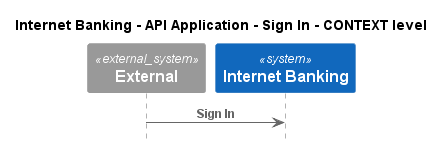

The diagram above was rendered by PlantUML. Its source (embedded in the PNG):
@startuml
!pragma layout smetana
!include ..\..\..\..\..\..\.c4s\C4_Sequence.puml

title Internet Banking - API Application - Sign In - CONTEXT level

System_Ext(C4InterFlow.SoftwareSystems.ExternalSystem, "External", "")
System(BigBankPlc.SoftwareSystems.InternetBanking, "Internet Banking", "")

Rel(C4InterFlow.SoftwareSystems.ExternalSystem, BigBankPlc.SoftwareSystems.InternetBanking, "Sign In")


@enduml